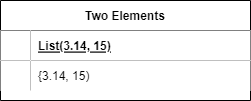

The diagram above was exported from draw.io. Its source (the exported page's mxGraphModel, read from the mxfile embedded in the PNG):
<mxGraphModel dx="712" dy="736" grid="1" gridSize="10" guides="1" tooltips="1" connect="1" arrows="1" fold="1" page="1" pageScale="1" pageWidth="850" pageHeight="1100" math="0" shadow="0" extFonts="Permanent Marker^https://fonts.googleapis.com/css?family=Permanent+Marker">
  <root>
    <mxCell id="0" />
    <mxCell id="1" parent="0" />
    <mxCell id="C-vyLk0tnHw3VtMMgP7b-23" value="Two Elements" style="shape=table;startSize=30;container=1;collapsible=1;childLayout=tableLayout;fixedRows=1;rowLines=0;fontStyle=1;align=center;resizeLast=1;" parent="1" vertex="1">
      <mxGeometry x="120" y="120" width="250" height="100" as="geometry" />
    </mxCell>
    <mxCell id="C-vyLk0tnHw3VtMMgP7b-24" value="" style="shape=partialRectangle;collapsible=0;dropTarget=0;pointerEvents=0;fillColor=none;points=[[0,0.5],[1,0.5]];portConstraint=eastwest;top=0;left=0;right=0;bottom=1;" parent="C-vyLk0tnHw3VtMMgP7b-23" vertex="1">
      <mxGeometry y="30" width="250" height="30" as="geometry" />
    </mxCell>
    <mxCell id="C-vyLk0tnHw3VtMMgP7b-25" value="" style="shape=partialRectangle;overflow=hidden;connectable=0;fillColor=#FFFFFF;top=0;left=0;bottom=0;right=0;fontStyle=1;" parent="C-vyLk0tnHw3VtMMgP7b-24" vertex="1">
      <mxGeometry width="30" height="30" as="geometry">
        <mxRectangle width="30" height="30" as="alternateBounds" />
      </mxGeometry>
    </mxCell>
    <mxCell id="C-vyLk0tnHw3VtMMgP7b-26" value="List(3.14, 15)" style="shape=partialRectangle;overflow=hidden;connectable=0;fillColor=#FFFFFF;top=0;left=0;bottom=0;right=0;align=left;spacingLeft=6;fontStyle=5;" parent="C-vyLk0tnHw3VtMMgP7b-24" vertex="1">
      <mxGeometry x="30" width="220" height="30" as="geometry">
        <mxRectangle width="220" height="30" as="alternateBounds" />
      </mxGeometry>
    </mxCell>
    <mxCell id="C-vyLk0tnHw3VtMMgP7b-27" value="" style="shape=partialRectangle;collapsible=0;dropTarget=0;pointerEvents=0;fillColor=none;points=[[0,0.5],[1,0.5]];portConstraint=eastwest;top=0;left=0;right=0;bottom=0;" parent="C-vyLk0tnHw3VtMMgP7b-23" vertex="1">
      <mxGeometry y="60" width="250" height="30" as="geometry" />
    </mxCell>
    <mxCell id="C-vyLk0tnHw3VtMMgP7b-28" value="" style="shape=partialRectangle;overflow=hidden;connectable=0;fillColor=#FFFFFF;top=0;left=0;bottom=0;right=0;" parent="C-vyLk0tnHw3VtMMgP7b-27" vertex="1">
      <mxGeometry width="30" height="30" as="geometry">
        <mxRectangle width="30" height="30" as="alternateBounds" />
      </mxGeometry>
    </mxCell>
    <mxCell id="C-vyLk0tnHw3VtMMgP7b-29" value="{3.14, 15)" style="shape=partialRectangle;overflow=hidden;connectable=0;fillColor=#FFFFFF;top=0;left=0;bottom=0;right=0;align=left;spacingLeft=6;" parent="C-vyLk0tnHw3VtMMgP7b-27" vertex="1">
      <mxGeometry x="30" width="220" height="30" as="geometry">
        <mxRectangle width="220" height="30" as="alternateBounds" />
      </mxGeometry>
    </mxCell>
  </root>
</mxGraphModel>